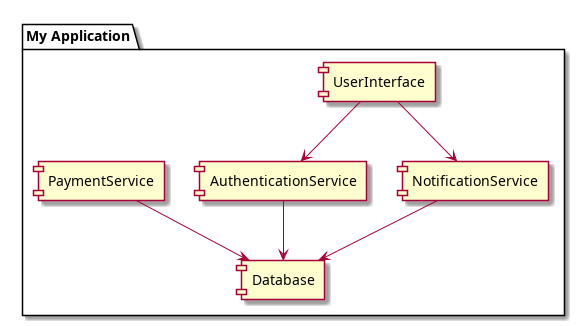

The diagram above was rendered by PlantUML. Its source (embedded in the PNG):
@startuml

package "My Application" {
  [UserInterface] 
  [Database]
  [AuthenticationService]
  [NotificationService]
  [PaymentService] 
}

[UserInterface] --> [AuthenticationService]
[UserInterface] --> [NotificationService]
[AuthenticationService] --> [Database]
[NotificationService] --> [Database]
[PaymentService] --> [Database]

@enduml